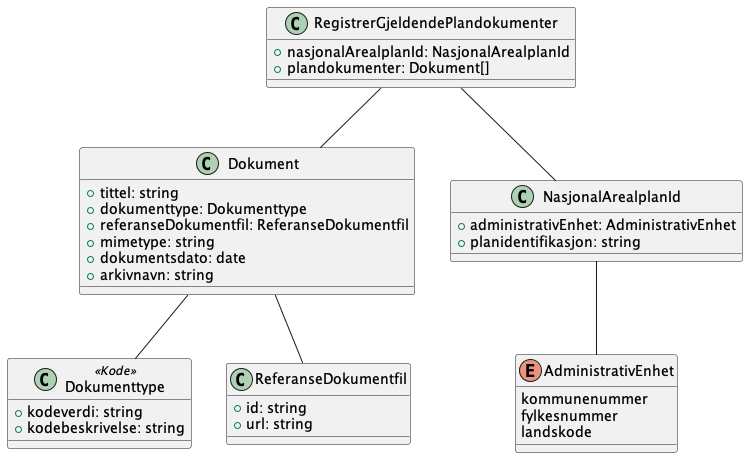

The diagram above was rendered by PlantUML. Its source (embedded in the PNG):
@startuml
!include ./../no.ks.fiks.plan.v2.felles.dokument/dokument.pu
!include ./../no.ks.fiks.plan.v2.felles.nasjonalarealplanid/nasjonalarealplanid.pu

class RegistrerGjeldendePlandokumenter {
    +nasjonalArealplanId: NasjonalArealplanId
    +plandokumenter: Dokument[]
}

RegistrerGjeldendePlandokumenter -- NasjonalArealplanId
RegistrerGjeldendePlandokumenter -- Dokument

@enduml